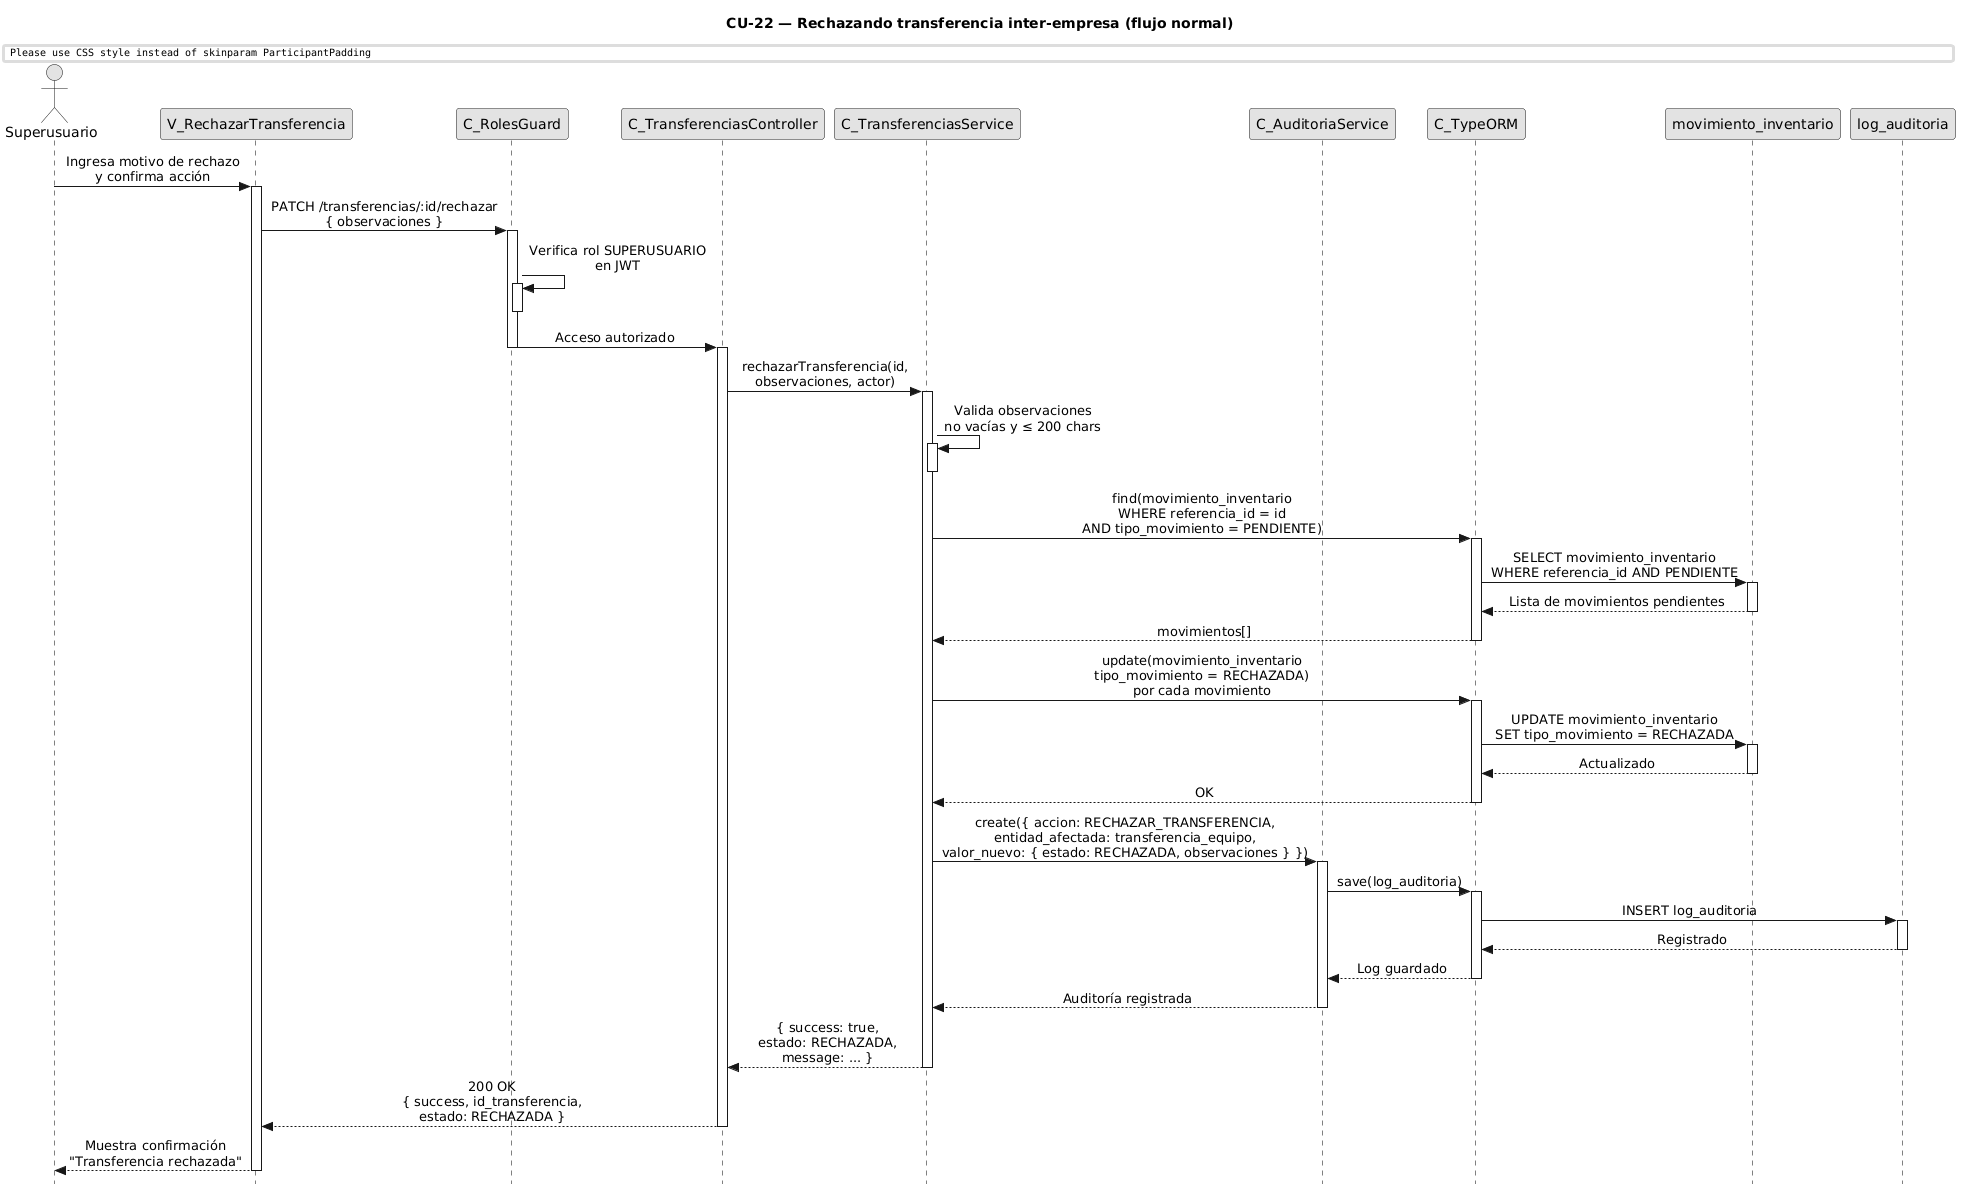

The diagram above was rendered by PlantUML. Its source (embedded in the PNG):
@startuml CU22-normal
title CU-22 — Rechazando transferencia inter-empresa (flujo normal)

skinparam style strictuml
skinparam monochrome true
skinparam shadowing false
skinparam sequenceMessageAlign center
skinparam ParticipantPadding 70
skinparam ActorPadding 30
skinparam sequence {
  MessageAlign center
  LifeLineBorderColor black
}
hide footbox

actor "Superusuario" as user
participant "V_RechazarTransferencia" as view
participant "C_RolesGuard" as guard
participant "C_TransferenciasController" as ctrl
participant "C_TransferenciasService" as svc
participant "C_AuditoriaService" as aud
participant "C_TypeORM" as orm
participant "movimiento_inventario" as ment
participant "log_auditoria" as aent

user -> view : Ingresa motivo de rechazo\ny confirma acción
activate view

view -> guard : PATCH /transferencias/:id/rechazar\n{ observaciones }
activate guard

guard -> guard : Verifica rol SUPERUSUARIO\nen JWT
activate guard
deactivate guard

guard -> ctrl : Acceso autorizado
deactivate guard

activate ctrl

ctrl -> svc : rechazarTransferencia(id,\nobservaciones, actor)
activate svc

svc -> svc : Valida observaciones\nno vacías y ≤ 200 chars
activate svc
deactivate svc

svc -> orm : find(movimiento_inventario\nWHERE referencia_id = id\nAND tipo_movimiento = PENDIENTE)
activate orm

orm -> ment : SELECT movimiento_inventario\nWHERE referencia_id AND PENDIENTE
activate ment
ment --> orm : Lista de movimientos pendientes
deactivate ment

orm --> svc : movimientos[]
deactivate orm

svc -> orm : update(movimiento_inventario\ntipo_movimiento = RECHAZADA)\npor cada movimiento
activate orm

orm -> ment : UPDATE movimiento_inventario\nSET tipo_movimiento = RECHAZADA
activate ment
ment --> orm : Actualizado
deactivate ment

orm --> svc : OK
deactivate orm

svc -> aud : create({ accion: RECHAZAR_TRANSFERENCIA,\nentidad_afectada: transferencia_equipo,\nvalor_nuevo: { estado: RECHAZADA, observaciones } })
activate aud

aud -> orm : save(log_auditoria)
activate orm

orm -> aent : INSERT log_auditoria
activate aent
aent --> orm : Registrado
deactivate aent

orm --> aud : Log guardado
deactivate orm

aud --> svc : Auditoría registrada
deactivate aud

svc --> ctrl : { success: true,\nestado: RECHAZADA,\nmessage: ... }
deactivate svc

ctrl --> view : 200 OK\n{ success, id_transferencia,\nestado: RECHAZADA }
deactivate ctrl

view --> user : Muestra confirmación\n"Transferencia rechazada"
deactivate view

@enduml